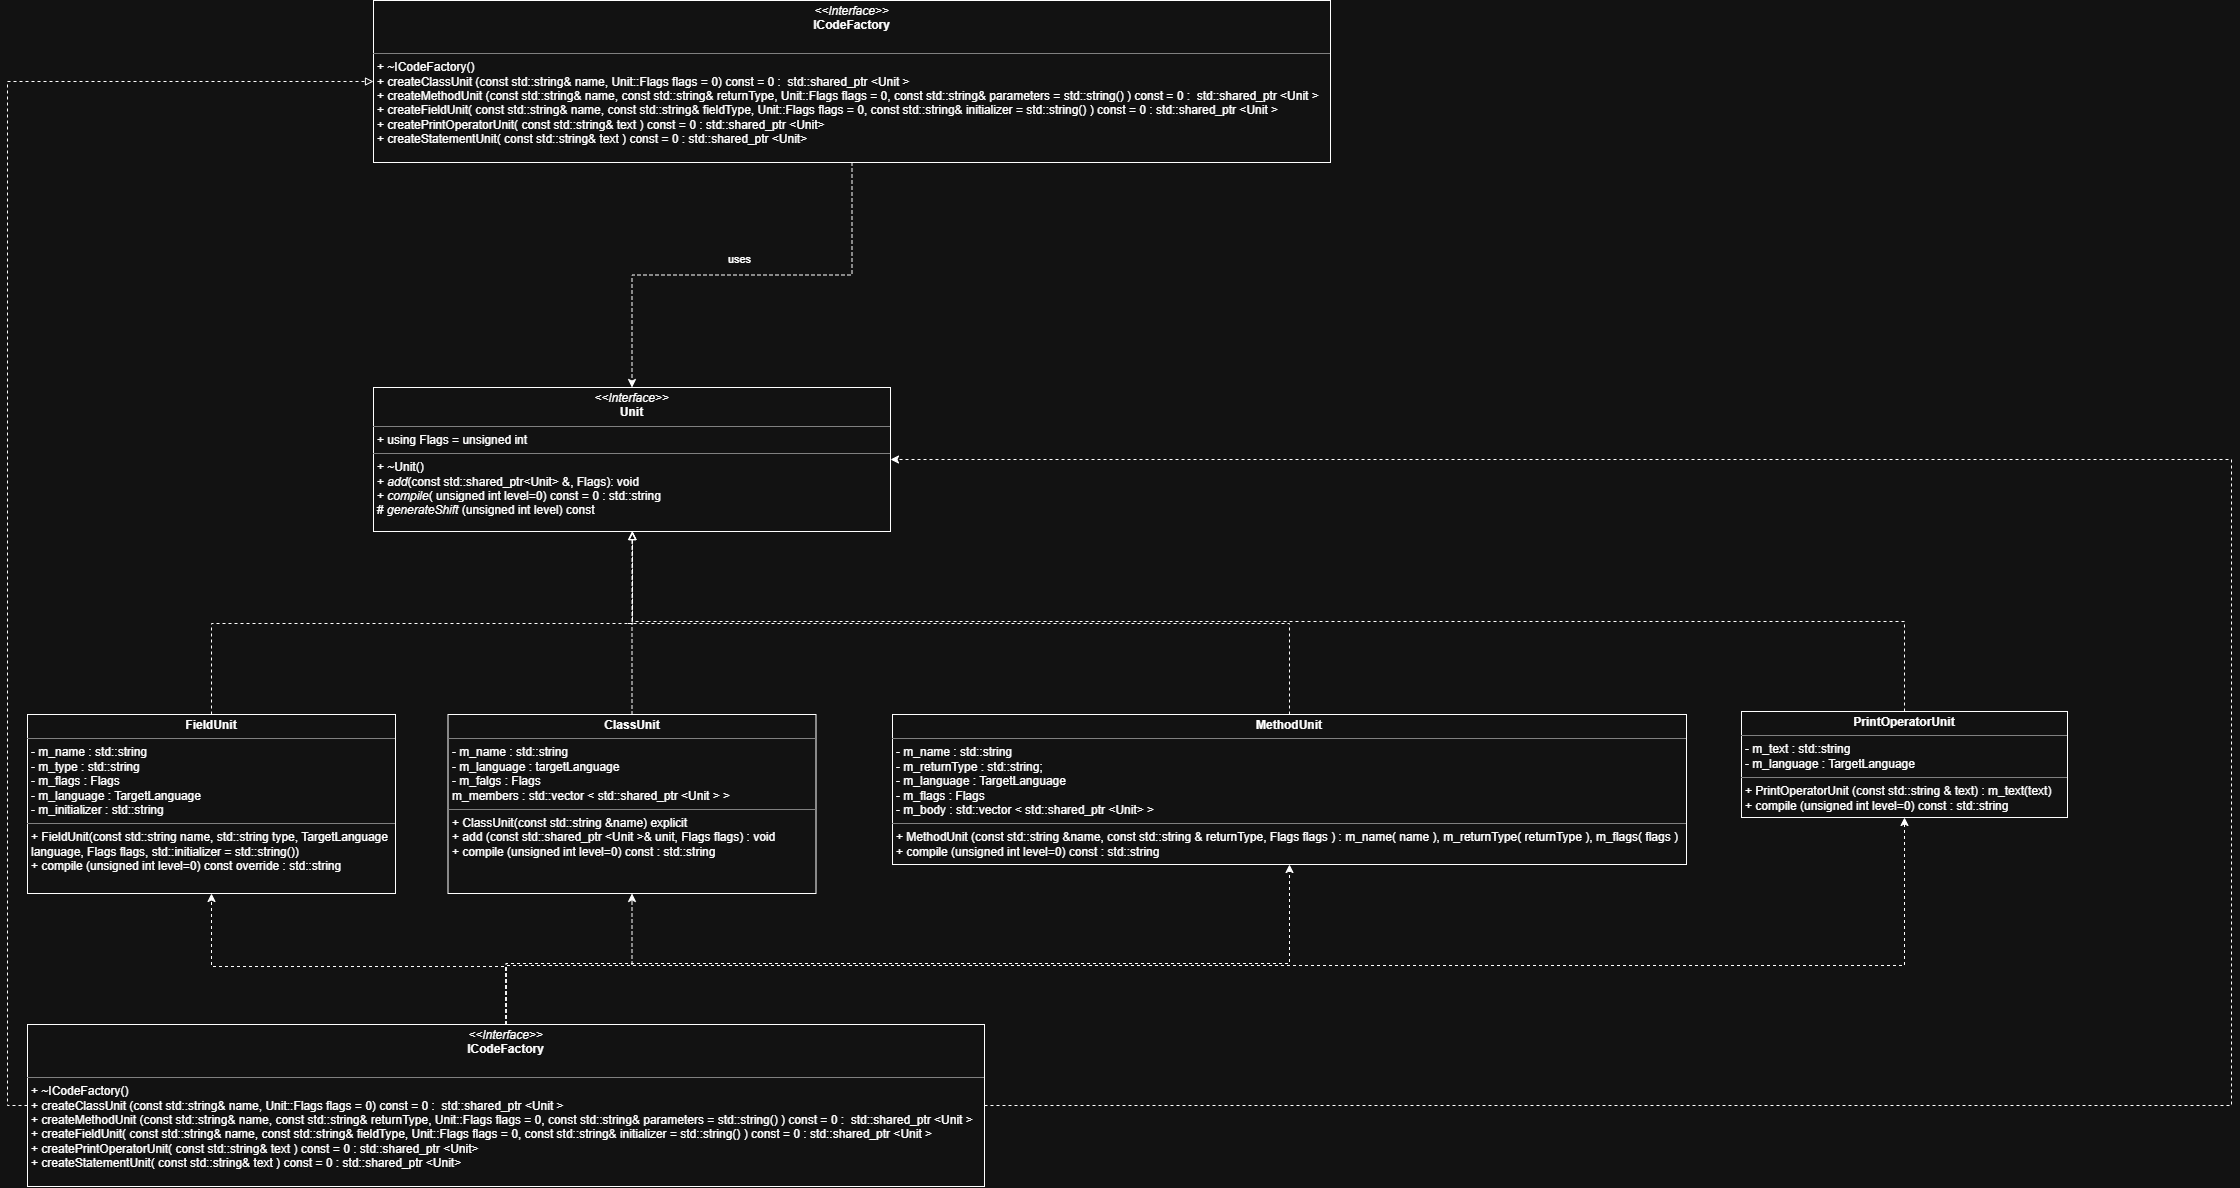

The diagram above was exported from draw.io. Its source (the exported page's mxGraphModel, read from the mxfile embedded in the PNG):
<mxGraphModel dx="1590" dy="2064" grid="0" gridSize="10" guides="1" tooltips="1" connect="1" arrows="1" fold="1" page="1" pageScale="1" pageWidth="827" pageHeight="1169" math="0" shadow="0">
  <root>
    <mxCell id="0" />
    <mxCell id="1" parent="0" />
    <mxCell id="2X8W2ubL8pnEOBLreapW-1" parent="1" style="verticalAlign=top;align=left;overflow=fill;html=1;whiteSpace=wrap;" value="&lt;p style=&quot;margin:0px;margin-top:4px;text-align:center;&quot;&gt;&lt;i&gt;&amp;lt;&amp;lt;Interface&amp;gt;&amp;gt;&lt;/i&gt;&lt;br&gt;&lt;b&gt;Unit&lt;/b&gt;&lt;/p&gt;&lt;hr size=&quot;1&quot; style=&quot;border-style:solid;&quot;&gt;&lt;p style=&quot;margin:0px;margin-left:4px;&quot;&gt;+ using Flags = unsigned int&lt;br&gt;&lt;/p&gt;&lt;hr size=&quot;1&quot; style=&quot;border-style:solid;&quot;&gt;&lt;p style=&quot;margin:0px;margin-left:4px;&quot;&gt;+ ~Unit()&lt;br&gt;+ &lt;i&gt;add&lt;/i&gt;(const std::shared_ptr&amp;lt;Unit&amp;gt; &amp;amp;, Flags): void&lt;/p&gt;&lt;p style=&quot;margin:0px;margin-left:4px;&quot;&gt;+ &lt;i&gt;compile&lt;/i&gt;( unsigned int level=0) const = 0 : std::string&lt;/p&gt;&lt;p style=&quot;margin:0px;margin-left:4px;&quot;&gt;# &lt;i&gt;generateShift&lt;/i&gt; (unsigned int level) const&lt;/p&gt;&lt;p style=&quot;margin:0px;margin-left:4px;&quot;&gt;&lt;br&gt;&lt;/p&gt;" vertex="1">
      <mxGeometry height="144" width="517" x="341" y="225" as="geometry" />
    </mxCell>
    <mxCell id="2X8W2ubL8pnEOBLreapW-3" edge="1" parent="1" source="2X8W2ubL8pnEOBLreapW-2" style="edgeStyle=orthogonalEdgeStyle;rounded=0;orthogonalLoop=1;jettySize=auto;html=1;exitX=0.5;exitY=0;exitDx=0;exitDy=0;entryX=0.5;entryY=1;entryDx=0;entryDy=0;dashed=1;endArrow=block;endFill=0;" target="2X8W2ubL8pnEOBLreapW-1">
      <mxGeometry relative="1" as="geometry">
        <Array as="points">
          <mxPoint x="595" y="461" />
          <mxPoint x="600" y="461" />
          <mxPoint x="600" y="369" />
        </Array>
      </mxGeometry>
    </mxCell>
    <mxCell id="2X8W2ubL8pnEOBLreapW-2" parent="1" style="verticalAlign=top;align=left;overflow=fill;html=1;whiteSpace=wrap;" value="&lt;p style=&quot;margin:0px;margin-top:4px;text-align:center;&quot;&gt;&lt;b&gt;ClassUnit&lt;/b&gt;&lt;/p&gt;&lt;hr size=&quot;1&quot; style=&quot;border-style:solid;&quot;&gt;&lt;p style=&quot;margin:0px;margin-left:4px;&quot;&gt;- m_name : std::string&lt;/p&gt;&lt;p style=&quot;margin:0px;margin-left:4px;&quot;&gt;- m_language : targetLanguage&lt;/p&gt;&lt;p style=&quot;margin:0px;margin-left:4px;&quot;&gt;- m_falgs : Flags&lt;/p&gt;&lt;p style=&quot;margin:0px;margin-left:4px;&quot;&gt;m_members : std::vector &amp;lt; std::shared_ptr &amp;lt;Unit &amp;gt; &amp;gt;&lt;/p&gt;&lt;hr size=&quot;1&quot; style=&quot;border-style:solid;&quot;&gt;&lt;p style=&quot;margin:0px;margin-left:4px;&quot;&gt;+ ClassUnit(const std::string &amp;amp;name) explicit&lt;/p&gt;&lt;p style=&quot;margin:0px;margin-left:4px;&quot;&gt;+ add (const std::shared_ptr &amp;lt;Unit &amp;gt;&amp;amp; unit, Flags flags) : void&lt;/p&gt;&lt;p style=&quot;margin:0px;margin-left:4px;&quot;&gt;+ compile (unsigned int level=0) const : std::string&lt;/p&gt;&lt;p style=&quot;margin:0px;margin-left:4px;&quot;&gt;&lt;br&gt;&lt;/p&gt;&lt;p style=&quot;margin:0px;margin-left:4px;&quot;&gt;&lt;br&gt;&lt;/p&gt;" vertex="1">
      <mxGeometry height="179" width="368" x="415.5" y="552" as="geometry" />
    </mxCell>
    <mxCell id="2X8W2ubL8pnEOBLreapW-5" edge="1" parent="1" source="2X8W2ubL8pnEOBLreapW-4" style="edgeStyle=orthogonalEdgeStyle;rounded=0;orthogonalLoop=1;jettySize=auto;html=1;exitX=0.5;exitY=0;exitDx=0;exitDy=0;entryX=0.5;entryY=1;entryDx=0;entryDy=0;dashed=1;endArrow=block;endFill=0;" target="2X8W2ubL8pnEOBLreapW-1">
      <mxGeometry relative="1" as="geometry">
        <Array as="points">
          <mxPoint x="1257" y="461" />
          <mxPoint x="600" y="461" />
          <mxPoint x="600" y="369" />
        </Array>
      </mxGeometry>
    </mxCell>
    <mxCell id="2X8W2ubL8pnEOBLreapW-4" parent="1" style="verticalAlign=top;align=left;overflow=fill;html=1;whiteSpace=wrap;" value="&lt;p style=&quot;margin:0px;margin-top:4px;text-align:center;&quot;&gt;&lt;b&gt;MethodUnit&lt;/b&gt;&lt;/p&gt;&lt;hr size=&quot;1&quot; style=&quot;border-style:solid;&quot;&gt;&lt;p style=&quot;margin:0px;margin-left:4px;&quot;&gt;- m_name : std::string&lt;/p&gt;&lt;p style=&quot;margin:0px;margin-left:4px;&quot;&gt;- m_returnType : std::string;&lt;/p&gt;&lt;p style=&quot;margin:0px;margin-left:4px;&quot;&gt;- m_language : TargetLanguage&lt;/p&gt;&lt;p style=&quot;margin:0px;margin-left:4px;&quot;&gt;- m_flags : Flags&lt;/p&gt;&lt;p style=&quot;margin:0px;margin-left:4px;&quot;&gt;- m_body : std::vector &amp;lt; std::shared_ptr &amp;lt;Unit&amp;gt; &amp;gt;&lt;/p&gt;&lt;hr size=&quot;1&quot; style=&quot;border-style:solid;&quot;&gt;&lt;p style=&quot;margin:0px;margin-left:4px;&quot;&gt;+ MethodUnit (const std::string &amp;amp;name, const std::string &amp;amp; returnType, Flags flags ) :&amp;nbsp;m_name( name ), m_returnType( returnType ), m_flags( flags )&lt;/p&gt;&lt;p style=&quot;margin:0px;margin-left:4px;&quot;&gt;&lt;span style=&quot;background-color: transparent; color: light-dark(rgb(0, 0, 0), rgb(255, 255, 255));&quot;&gt;+ compile (unsigned int level=0) const : std::string&lt;/span&gt;&lt;/p&gt;&lt;p style=&quot;margin:0px;margin-left:4px;&quot;&gt;&lt;br&gt;&lt;/p&gt;&lt;p style=&quot;margin:0px;margin-left:4px;&quot;&gt;&lt;br&gt;&lt;/p&gt;" vertex="1">
      <mxGeometry height="150" width="794" x="860" y="552" as="geometry" />
    </mxCell>
    <mxCell id="2X8W2ubL8pnEOBLreapW-7" edge="1" parent="1" source="2X8W2ubL8pnEOBLreapW-6" style="edgeStyle=orthogonalEdgeStyle;rounded=0;orthogonalLoop=1;jettySize=auto;html=1;exitX=0.5;exitY=0;exitDx=0;exitDy=0;entryX=0.5;entryY=1;entryDx=0;entryDy=0;dashed=1;endArrow=block;endFill=0;" target="2X8W2ubL8pnEOBLreapW-1">
      <mxGeometry relative="1" as="geometry">
        <Array as="points">
          <mxPoint x="1872" y="459" />
          <mxPoint x="600" y="459" />
          <mxPoint x="600" y="369" />
        </Array>
      </mxGeometry>
    </mxCell>
    <mxCell id="2X8W2ubL8pnEOBLreapW-6" parent="1" style="verticalAlign=top;align=left;overflow=fill;html=1;whiteSpace=wrap;" value="&lt;p style=&quot;margin:0px;margin-top:4px;text-align:center;&quot;&gt;&lt;b&gt;PrintOperatorUnit&lt;/b&gt;&lt;/p&gt;&lt;hr size=&quot;1&quot; style=&quot;border-style:solid;&quot;&gt;&lt;p style=&quot;margin:0px;margin-left:4px;&quot;&gt;- m_text : std::string&lt;/p&gt;&lt;p style=&quot;margin:0px;margin-left:4px;&quot;&gt;- m_language : TargetLanguage&lt;/p&gt;&lt;hr size=&quot;1&quot; style=&quot;border-style:solid;&quot;&gt;&lt;p style=&quot;margin:0px;margin-left:4px;&quot;&gt;+ PrintOperatorUnit (const std::string &amp;amp; text) : m_text(text)&lt;/p&gt;&lt;p style=&quot;margin:0px;margin-left:4px;&quot;&gt;&lt;span style=&quot;background-color: transparent; color: light-dark(rgb(0, 0, 0), rgb(255, 255, 255));&quot;&gt;+ compile (unsigned int level=0) const : std::string&lt;/span&gt;&lt;/p&gt;&lt;p style=&quot;margin:0px;margin-left:4px;&quot;&gt;&lt;br&gt;&lt;/p&gt;&lt;p style=&quot;margin:0px;margin-left:4px;&quot;&gt;&lt;br&gt;&lt;/p&gt;" vertex="1">
      <mxGeometry height="106" width="326" x="1709" y="549" as="geometry" />
    </mxCell>
    <mxCell id="2RVCv_pFSqZvSkkofe6V-2" edge="1" parent="1" source="2RVCv_pFSqZvSkkofe6V-1" style="edgeStyle=orthogonalEdgeStyle;rounded=0;orthogonalLoop=1;jettySize=auto;html=1;exitX=0.5;exitY=0;exitDx=0;exitDy=0;entryX=0.5;entryY=1;entryDx=0;entryDy=0;dashed=1;endArrow=block;endFill=0;" target="2X8W2ubL8pnEOBLreapW-1">
      <mxGeometry relative="1" as="geometry">
        <Array as="points">
          <mxPoint x="179" y="461" />
          <mxPoint x="600" y="461" />
          <mxPoint x="600" y="369" />
        </Array>
      </mxGeometry>
    </mxCell>
    <mxCell id="2RVCv_pFSqZvSkkofe6V-1" parent="1" style="verticalAlign=top;align=left;overflow=fill;html=1;whiteSpace=wrap;" value="&lt;p style=&quot;margin:0px;margin-top:4px;text-align:center;&quot;&gt;&lt;b&gt;FieldUnit&lt;/b&gt;&lt;/p&gt;&lt;hr size=&quot;1&quot; style=&quot;border-style:solid;&quot;&gt;&lt;p style=&quot;margin:0px;margin-left:4px;&quot;&gt;- m_name : std::string&lt;/p&gt;&lt;p style=&quot;margin:0px;margin-left:4px;&quot;&gt;- m_type : std::string&lt;/p&gt;&lt;p style=&quot;margin:0px;margin-left:4px;&quot;&gt;- m_flags : Flags&lt;/p&gt;&lt;p style=&quot;margin:0px;margin-left:4px;&quot;&gt;- m_language : TargetLanguage&lt;/p&gt;&lt;p style=&quot;margin:0px;margin-left:4px;&quot;&gt;- m_initializer : std::string&lt;/p&gt;&lt;hr size=&quot;1&quot; style=&quot;border-style:solid;&quot;&gt;&lt;p style=&quot;margin:0px;margin-left:4px;&quot;&gt;+ FieldUnit(const std::string name, std::string type, TargetLanguage language, Flags flags, std::initializer = std::string())&lt;/p&gt;&lt;p style=&quot;margin:0px;margin-left:4px;&quot;&gt;+ compile (unsigned int level=0) const override : std::string&lt;/p&gt;&lt;p style=&quot;margin:0px;margin-left:4px;&quot;&gt;&lt;br&gt;&lt;/p&gt;&lt;p style=&quot;margin:0px;margin-left:4px;&quot;&gt;&lt;br&gt;&lt;/p&gt;" vertex="1">
      <mxGeometry height="179" width="368" x="-5" y="552" as="geometry" />
    </mxCell>
    <mxCell id="2RVCv_pFSqZvSkkofe6V-7" edge="1" parent="1" source="2RVCv_pFSqZvSkkofe6V-6" style="edgeStyle=orthogonalEdgeStyle;rounded=0;orthogonalLoop=1;jettySize=auto;html=1;exitX=0.5;exitY=1;exitDx=0;exitDy=0;entryX=0.5;entryY=0;entryDx=0;entryDy=0;dashed=1;" target="2X8W2ubL8pnEOBLreapW-1">
      <mxGeometry relative="1" as="geometry" />
    </mxCell>
    <mxCell id="2RVCv_pFSqZvSkkofe6V-8" connectable="0" parent="2RVCv_pFSqZvSkkofe6V-7" style="edgeLabel;html=1;align=center;verticalAlign=middle;resizable=0;points=[];" value="uses" vertex="1">
      <mxGeometry relative="1" x="0.2311" y="-5" as="geometry">
        <mxPoint x="48" y="-11" as="offset" />
      </mxGeometry>
    </mxCell>
    <mxCell id="2RVCv_pFSqZvSkkofe6V-6" parent="1" style="verticalAlign=top;align=left;overflow=fill;html=1;whiteSpace=wrap;" value="&lt;p style=&quot;margin:0px;margin-top:4px;text-align:center;&quot;&gt;&lt;i&gt;&amp;lt;&amp;lt;Interface&amp;gt;&amp;gt;&lt;/i&gt;&lt;br&gt;&lt;b&gt;ICodeFactory&lt;/b&gt;&lt;/p&gt;&lt;p style=&quot;margin:0px;margin-left:4px;&quot;&gt;&lt;br&gt;&lt;/p&gt;&lt;hr size=&quot;1&quot; style=&quot;border-style:solid;&quot;&gt;&lt;p style=&quot;margin:0px;margin-left:4px;&quot;&gt;+ ~ICodeFactory()&lt;/p&gt;&lt;p style=&quot;margin:0px;margin-left:4px;&quot;&gt;+ createClassUnit (const std::string&amp;amp; name, Unit::Flags flags = 0) const = 0 :&amp;nbsp; std::shared_ptr &amp;lt;Unit &amp;gt;&lt;/p&gt;&lt;p style=&quot;margin: 0px 0px 0px 4px;&quot;&gt;+ createMethodUnit (const std::string&amp;amp; name, const std::string&amp;amp; returnType, Unit::Flags flags = 0, const std::string&amp;amp; parameters = std::string() ) const = 0 :&amp;nbsp; std::shared_ptr &amp;lt;Unit &amp;gt;&lt;/p&gt;&lt;p style=&quot;margin: 0px 0px 0px 4px;&quot;&gt;+&amp;nbsp;createFieldUnit( const std::string&amp;amp; name, const std::string&amp;amp; fieldType, Unit::Flags flags = 0, const std::string&amp;amp; initializer = std::string() ) const = 0 : std::shared_ptr &amp;lt;Unit &amp;gt;&lt;/p&gt;&lt;p style=&quot;margin: 0px 0px 0px 4px;&quot;&gt;+&amp;nbsp;createPrintOperatorUnit( const std::string&amp;amp; text ) const = 0 : std::shared_ptr &amp;lt;Unit&amp;gt;&lt;/p&gt;&lt;p style=&quot;margin: 0px 0px 0px 4px;&quot;&gt;+&amp;nbsp;createStatementUnit( const std::string&amp;amp; text ) const = 0 : std::shared_ptr &amp;lt;Unit&amp;gt;&lt;/p&gt;&lt;p style=&quot;margin: 0px 0px 0px 4px;&quot;&gt;&lt;br&gt;&lt;/p&gt;&lt;p style=&quot;margin: 0px 0px 0px 4px;&quot;&gt;&lt;br&gt;&lt;/p&gt;&lt;p style=&quot;margin:0px;margin-left:4px;&quot;&gt;&lt;br&gt;&lt;/p&gt;" vertex="1">
      <mxGeometry height="162" width="957" x="341" y="-162" as="geometry" />
    </mxCell>
    <mxCell id="2RVCv_pFSqZvSkkofe6V-10" edge="1" parent="1" source="2RVCv_pFSqZvSkkofe6V-9" style="edgeStyle=orthogonalEdgeStyle;rounded=0;orthogonalLoop=1;jettySize=auto;html=1;exitX=0.5;exitY=0;exitDx=0;exitDy=0;entryX=0.5;entryY=1;entryDx=0;entryDy=0;dashed=1;" target="2RVCv_pFSqZvSkkofe6V-1">
      <mxGeometry relative="1" as="geometry">
        <Array as="points">
          <mxPoint x="474" y="804" />
          <mxPoint x="179" y="804" />
        </Array>
      </mxGeometry>
    </mxCell>
    <mxCell id="2RVCv_pFSqZvSkkofe6V-11" edge="1" parent="1" source="2RVCv_pFSqZvSkkofe6V-9" style="edgeStyle=orthogonalEdgeStyle;rounded=0;orthogonalLoop=1;jettySize=auto;html=1;exitX=0.5;exitY=0;exitDx=0;exitDy=0;entryX=0.5;entryY=1;entryDx=0;entryDy=0;dashed=1;" target="2X8W2ubL8pnEOBLreapW-2">
      <mxGeometry relative="1" as="geometry">
        <Array as="points">
          <mxPoint x="474" y="803" />
          <mxPoint x="600" y="803" />
        </Array>
      </mxGeometry>
    </mxCell>
    <mxCell id="2RVCv_pFSqZvSkkofe6V-12" edge="1" parent="1" source="2RVCv_pFSqZvSkkofe6V-9" style="edgeStyle=orthogonalEdgeStyle;rounded=0;orthogonalLoop=1;jettySize=auto;html=1;exitX=0.5;exitY=0;exitDx=0;exitDy=0;dashed=1;" target="2X8W2ubL8pnEOBLreapW-4">
      <mxGeometry relative="1" as="geometry">
        <Array as="points">
          <mxPoint x="474" y="801" />
          <mxPoint x="1257" y="801" />
        </Array>
      </mxGeometry>
    </mxCell>
    <mxCell id="2RVCv_pFSqZvSkkofe6V-13" edge="1" parent="1" source="2RVCv_pFSqZvSkkofe6V-9" style="edgeStyle=orthogonalEdgeStyle;rounded=0;orthogonalLoop=1;jettySize=auto;html=1;exitX=0.5;exitY=0;exitDx=0;exitDy=0;entryX=0.5;entryY=1;entryDx=0;entryDy=0;dashed=1;" target="2X8W2ubL8pnEOBLreapW-6">
      <mxGeometry relative="1" as="geometry">
        <Array as="points">
          <mxPoint x="474" y="803" />
          <mxPoint x="1872" y="803" />
        </Array>
      </mxGeometry>
    </mxCell>
    <mxCell id="2RVCv_pFSqZvSkkofe6V-14" edge="1" parent="1" source="2RVCv_pFSqZvSkkofe6V-9" style="edgeStyle=orthogonalEdgeStyle;rounded=0;orthogonalLoop=1;jettySize=auto;html=1;exitX=0;exitY=0.5;exitDx=0;exitDy=0;entryX=0;entryY=0.5;entryDx=0;entryDy=0;endArrow=block;endFill=0;dashed=1;" target="2RVCv_pFSqZvSkkofe6V-6">
      <mxGeometry relative="1" as="geometry">
        <mxPoint x="-177.28569248744407" y="286.2142857142858" as="targetPoint" />
      </mxGeometry>
    </mxCell>
    <mxCell id="2RVCv_pFSqZvSkkofe6V-15" edge="1" parent="1" source="2RVCv_pFSqZvSkkofe6V-9" style="edgeStyle=orthogonalEdgeStyle;rounded=0;orthogonalLoop=1;jettySize=auto;html=1;exitX=1;exitY=0.5;exitDx=0;exitDy=0;entryX=1;entryY=0.5;entryDx=0;entryDy=0;dashed=1;" target="2X8W2ubL8pnEOBLreapW-1">
      <mxGeometry relative="1" as="geometry">
        <Array as="points">
          <mxPoint x="2199" y="943" />
          <mxPoint x="2199" y="297" />
        </Array>
      </mxGeometry>
    </mxCell>
    <mxCell id="2RVCv_pFSqZvSkkofe6V-9" parent="1" style="verticalAlign=top;align=left;overflow=fill;html=1;whiteSpace=wrap;" value="&lt;p style=&quot;margin:0px;margin-top:4px;text-align:center;&quot;&gt;&lt;i&gt;&amp;lt;&amp;lt;Interface&amp;gt;&amp;gt;&lt;/i&gt;&lt;br&gt;&lt;b&gt;ICodeFactory&lt;/b&gt;&lt;/p&gt;&lt;p style=&quot;margin:0px;margin-left:4px;&quot;&gt;&lt;br&gt;&lt;/p&gt;&lt;hr size=&quot;1&quot; style=&quot;border-style:solid;&quot;&gt;&lt;p style=&quot;margin:0px;margin-left:4px;&quot;&gt;+ ~ICodeFactory()&lt;/p&gt;&lt;p style=&quot;margin:0px;margin-left:4px;&quot;&gt;+ createClassUnit (const std::string&amp;amp; name, Unit::Flags flags = 0) const = 0 :&amp;nbsp; std::shared_ptr &amp;lt;Unit &amp;gt;&lt;/p&gt;&lt;p style=&quot;margin: 0px 0px 0px 4px;&quot;&gt;+ createMethodUnit (const std::string&amp;amp; name, const std::string&amp;amp; returnType, Unit::Flags flags = 0, const std::string&amp;amp; parameters = std::string() ) const = 0 :&amp;nbsp; std::shared_ptr &amp;lt;Unit &amp;gt;&lt;/p&gt;&lt;p style=&quot;margin: 0px 0px 0px 4px;&quot;&gt;+&amp;nbsp;createFieldUnit( const std::string&amp;amp; name, const std::string&amp;amp; fieldType, Unit::Flags flags = 0, const std::string&amp;amp; initializer = std::string() ) const = 0 : std::shared_ptr &amp;lt;Unit &amp;gt;&lt;/p&gt;&lt;p style=&quot;margin: 0px 0px 0px 4px;&quot;&gt;+&amp;nbsp;createPrintOperatorUnit( const std::string&amp;amp; text ) const = 0 : std::shared_ptr &amp;lt;Unit&amp;gt;&lt;/p&gt;&lt;p style=&quot;margin: 0px 0px 0px 4px;&quot;&gt;+&amp;nbsp;createStatementUnit( const std::string&amp;amp; text ) const = 0 : std::shared_ptr &amp;lt;Unit&amp;gt;&lt;/p&gt;&lt;p style=&quot;margin: 0px 0px 0px 4px;&quot;&gt;&lt;br&gt;&lt;/p&gt;&lt;p style=&quot;margin: 0px 0px 0px 4px;&quot;&gt;&lt;br&gt;&lt;/p&gt;&lt;p style=&quot;margin:0px;margin-left:4px;&quot;&gt;&lt;br&gt;&lt;/p&gt;" vertex="1">
      <mxGeometry height="162" width="957" x="-5" y="862" as="geometry" />
    </mxCell>
  </root>
</mxGraphModel>